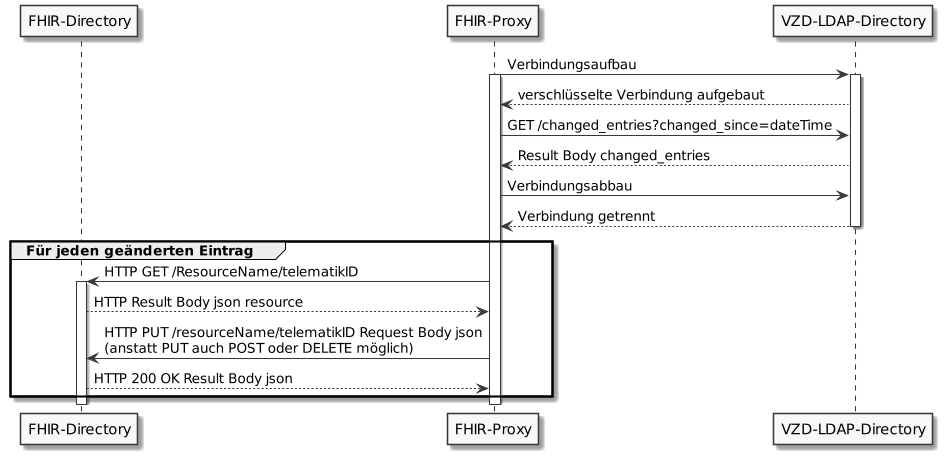

The diagram above was rendered by PlantUML. Its source (embedded in the PNG):
@startuml sd_FHIR-Directory, sync
skinparam dpi 100
skinparam WrapWidth 200
skinparam monochrome true

'title "FHIR-Directory, Sequenzdiagram Aktualisierung der Basiseinträge'
participant fd as "FHIR-Directory"
participant fp as "FHIR-Proxy"
participant ld as "VZD-LDAP-Directory"

fp -> ld: Verbindungsaufbau
activate fp
activate ld
ld --> fp: verschlüsselte Verbindung aufgebaut
fp -> ld: GET /changed_entries?changed_since=dateTime
ld --> fp: Result Body changed_entries
fp -> ld: Verbindungsabbau
ld --> fp: Verbindung getrennt
deactivate ld
group Für jeden geänderten Eintrag
fp -> fd: HTTP GET /ResourceName/telematikID
activate fd
fd --> fp: HTTP Result Body json resource
fp -> fd: HTTP PUT /resourceName/telematikID Request Body json\n(anstatt PUT auch POST oder DELETE möglich)
fd --> fp: HTTP 200 OK Result Body json
end
deactivate fp
deactivate fd
@enduml